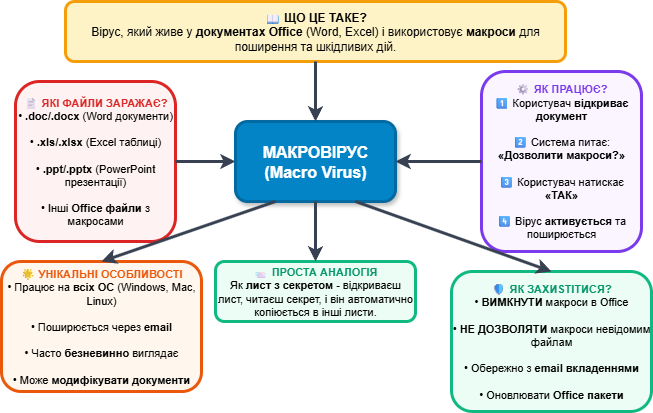

The diagram above was exported from draw.io. Its source (the exported page's mxGraphModel, read from the mxfile embedded in the PNG):
<mxGraphModel dx="1426" dy="875" grid="1" gridSize="10" guides="1" tooltips="1" connect="1" arrows="1" fold="1" page="1" pageScale="1" pageWidth="827" pageHeight="1169" math="0" shadow="0">
  <root>
    <mxCell id="0" />
    <mxCell id="1" parent="0" />
    <mxCell id="GkSc1DEt6s6fLPDD528d-1" value="МАКРОВІРУС&lt;br&gt;(Macro Virus)" style="rounded=1;whiteSpace=wrap;html=1;fillColor=#0284c7;strokeColor=#0369a1;strokeWidth=3;fontColor=#ffffff;fontSize=16;fontStyle=1;shadow=1;" parent="1" vertex="1">
      <mxGeometry x="794" y="580" width="160" height="80" as="geometry" />
    </mxCell>
    <mxCell id="GkSc1DEt6s6fLPDD528d-2" value="&lt;b&gt;📖 ЩО ЦЕ ТАКЕ?&lt;/b&gt;&lt;br&gt;Вірус, який живе у &lt;b&gt;документах Office&lt;/b&gt; (Word, Excel) і використовує &lt;b&gt;макроси&lt;/b&gt; для поширення та шкідливих дій." style="rounded=1;whiteSpace=wrap;html=1;fillColor=#fef3c7;strokeColor=#f59e0b;strokeWidth=3;fontSize=12;align=center;" parent="1" vertex="1">
      <mxGeometry x="624" y="460" width="500" height="60" as="geometry" />
    </mxCell>
    <mxCell id="GkSc1DEt6s6fLPDD528d-3" value="&lt;b style=&quot;color: #dc2626;&quot;&gt;📄 ЯКІ ФАЙЛИ ЗАРАЖАЄ?&lt;/b&gt;&lt;br&gt;• &lt;b&gt;.doc/.docx&lt;/b&gt; (Word документи)&lt;br&gt;&lt;br&gt;• &lt;b&gt;.xls/.xlsx&lt;/b&gt; (Excel таблиці)&lt;br&gt;&lt;br&gt;• &lt;b&gt;.ppt/.pptx&lt;/b&gt; (PowerPoint презентації)&lt;br&gt;&lt;br&gt;• Інші &lt;b&gt;Office файли&lt;/b&gt; з макросами" style="rounded=1;whiteSpace=wrap;html=1;fillColor=#fef2f2;strokeColor=#dc2626;strokeWidth=3;fontSize=11;align=center;" parent="1" vertex="1">
      <mxGeometry x="574" y="540" width="160" height="160" as="geometry" />
    </mxCell>
    <mxCell id="GkSc1DEt6s6fLPDD528d-4" value="&lt;b style=&quot;color: #7c3aed;&quot;&gt;⚙ ЯК ПРАЦЮЄ?&lt;/b&gt;&lt;br&gt;1⃣ Користувач &lt;b&gt;відкриває документ&lt;/b&gt;&lt;br&gt;&lt;br&gt;2⃣ Система питає: &lt;b&gt;«Дозволити макроси?»&lt;/b&gt;&lt;br&gt;&lt;br&gt;3⃣ Користувач натискає &lt;b&gt;«ТАК»&lt;/b&gt;&lt;br&gt;&lt;br&gt;4⃣ Вірус &lt;b&gt;активується&lt;/b&gt; та поширюється" style="rounded=1;whiteSpace=wrap;html=1;fillColor=#faf5ff;strokeColor=#7c3aed;strokeWidth=3;fontSize=11;align=center;" parent="1" vertex="1">
      <mxGeometry x="1040" y="530" width="160" height="180" as="geometry" />
    </mxCell>
    <mxCell id="GkSc1DEt6s6fLPDD528d-5" value="&lt;b style=&quot;color: #059669;&quot;&gt;📨 ПРОСТА АНАЛОГІЯ&lt;/b&gt;&lt;br&gt;Як &lt;b&gt;лист з секретом&lt;/b&gt; - відкриваєш лист, читаєш секрет, і він автоматично копіюється в інші листи." style="rounded=1;whiteSpace=wrap;html=1;fillColor=#ecfdf5;strokeColor=#10b981;strokeWidth=3;fontSize=11;align=center;" parent="1" vertex="1">
      <mxGeometry x="774" y="720" width="200" height="60" as="geometry" />
    </mxCell>
    <mxCell id="GkSc1DEt6s6fLPDD528d-6" value="&lt;b style=&quot;color: #ea580c;&quot;&gt;🌟 УНІКАЛЬНІ ОСОБЛИВОСТІ&lt;/b&gt;&lt;br&gt;• Працює на &lt;b&gt;всіх ОС&lt;/b&gt; (Windows, Mac, Linux)&lt;br&gt;&lt;br&gt;• Поширюється через &lt;b&gt;email&lt;/b&gt;&lt;br&gt;&lt;br&gt;• Часто &lt;b&gt;безневинно&lt;/b&gt; виглядає&lt;br&gt;&lt;br&gt;• Може &lt;b&gt;модифікувати документи&lt;/b&gt;" style="rounded=1;whiteSpace=wrap;html=1;fillColor=#fff7ed;strokeColor=#ea580c;strokeWidth=3;fontSize=11;align=center;" parent="1" vertex="1">
      <mxGeometry x="560" y="720" width="200" height="130" as="geometry" />
    </mxCell>
    <mxCell id="GkSc1DEt6s6fLPDD528d-7" value="&lt;b style=&quot;color: #059669;&quot;&gt;🛡 ЯК ЗАХИSTITИСЯ?&lt;/b&gt;&lt;br&gt;• &lt;b&gt;ВИМКНУТИ&lt;/b&gt; макроси в Office&lt;br&gt;&lt;br&gt;• &lt;b&gt;НЕ ДОЗВОЛЯТИ&lt;/b&gt; макроси невідомим файлам&lt;br&gt;&lt;br&gt;• Обережно з &lt;b&gt;email вкладеннями&lt;/b&gt;&lt;br&gt;&lt;br&gt;• Оновлювати &lt;b&gt;Office пакети&lt;/b&gt;" style="rounded=1;whiteSpace=wrap;html=1;fillColor=#ecfdf5;strokeColor=#10b981;strokeWidth=3;fontSize=11;align=center;" parent="1" vertex="1">
      <mxGeometry x="1010" y="730" width="200" height="140" as="geometry" />
    </mxCell>
    <mxCell id="GkSc1DEt6s6fLPDD528d-8" value="" style="endArrow=classic;html=1;strokeColor=#374151;strokeWidth=3;exitX=0.5;exitY=1;exitDx=0;exitDy=0;entryX=0.5;entryY=0;entryDx=0;entryDy=0;" parent="1" source="GkSc1DEt6s6fLPDD528d-2" target="GkSc1DEt6s6fLPDD528d-1" edge="1">
      <mxGeometry width="50" height="50" relative="1" as="geometry">
        <mxPoint x="860" y="600" as="sourcePoint" />
        <mxPoint x="910" y="550" as="targetPoint" />
      </mxGeometry>
    </mxCell>
    <mxCell id="GkSc1DEt6s6fLPDD528d-9" value="" style="endArrow=classic;html=1;strokeColor=#374151;strokeWidth=3;exitX=1;exitY=0.5;exitDx=0;exitDy=0;entryX=0;entryY=0.5;entryDx=0;entryDy=0;" parent="1" source="GkSc1DEt6s6fLPDD528d-3" target="GkSc1DEt6s6fLPDD528d-1" edge="1">
      <mxGeometry width="50" height="50" relative="1" as="geometry">
        <mxPoint x="860" y="600" as="sourcePoint" />
        <mxPoint x="910" y="550" as="targetPoint" />
      </mxGeometry>
    </mxCell>
    <mxCell id="GkSc1DEt6s6fLPDD528d-10" value="" style="endArrow=classic;html=1;strokeColor=#374151;strokeWidth=3;exitX=0;exitY=0.5;exitDx=0;exitDy=0;entryX=1;entryY=0.5;entryDx=0;entryDy=0;" parent="1" source="GkSc1DEt6s6fLPDD528d-4" target="GkSc1DEt6s6fLPDD528d-1" edge="1">
      <mxGeometry width="50" height="50" relative="1" as="geometry">
        <mxPoint x="860" y="600" as="sourcePoint" />
        <mxPoint x="910" y="550" as="targetPoint" />
      </mxGeometry>
    </mxCell>
    <mxCell id="GkSc1DEt6s6fLPDD528d-11" value="" style="endArrow=classic;html=1;strokeColor=#374151;strokeWidth=3;exitX=0.5;exitY=1;exitDx=0;exitDy=0;entryX=0.5;entryY=0;entryDx=0;entryDy=0;" parent="1" source="GkSc1DEt6s6fLPDD528d-1" target="GkSc1DEt6s6fLPDD528d-5" edge="1">
      <mxGeometry width="50" height="50" relative="1" as="geometry">
        <mxPoint x="860" y="700" as="sourcePoint" />
        <mxPoint x="910" y="650" as="targetPoint" />
      </mxGeometry>
    </mxCell>
    <mxCell id="GkSc1DEt6s6fLPDD528d-12" value="" style="endArrow=classic;html=1;strokeColor=#374151;strokeWidth=3;exitX=0.25;exitY=1;exitDx=0;exitDy=0;entryX=0.5;entryY=0;entryDx=0;entryDy=0;" parent="1" source="GkSc1DEt6s6fLPDD528d-1" target="GkSc1DEt6s6fLPDD528d-6" edge="1">
      <mxGeometry width="50" height="50" relative="1" as="geometry">
        <mxPoint x="860" y="700" as="sourcePoint" />
        <mxPoint x="910" y="650" as="targetPoint" />
      </mxGeometry>
    </mxCell>
    <mxCell id="GkSc1DEt6s6fLPDD528d-13" value="" style="endArrow=classic;html=1;strokeColor=#374151;strokeWidth=3;exitX=0.75;exitY=1;exitDx=0;exitDy=0;entryX=0.5;entryY=0;entryDx=0;entryDy=0;" parent="1" source="GkSc1DEt6s6fLPDD528d-1" target="GkSc1DEt6s6fLPDD528d-7" edge="1">
      <mxGeometry width="50" height="50" relative="1" as="geometry">
        <mxPoint x="860" y="700" as="sourcePoint" />
        <mxPoint x="910" y="650" as="targetPoint" />
      </mxGeometry>
    </mxCell>
  </root>
</mxGraphModel>